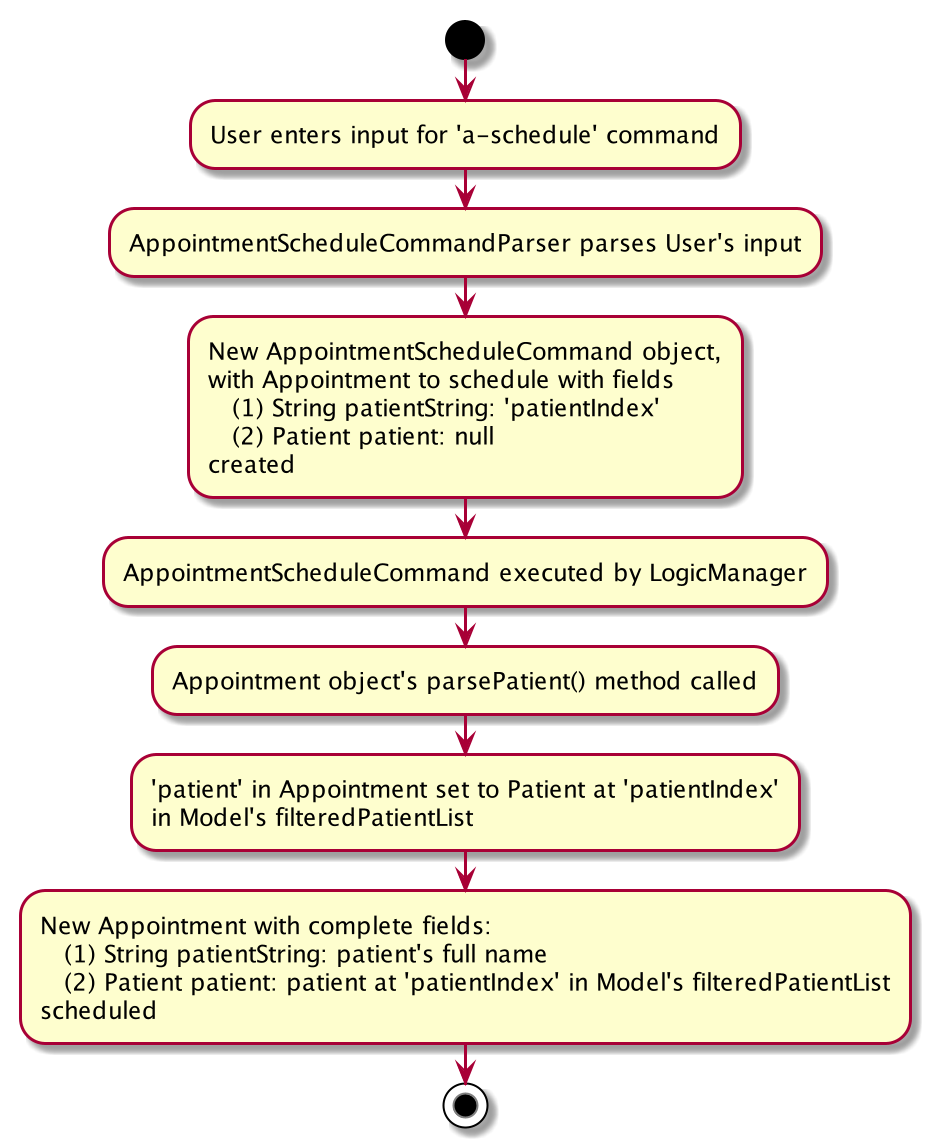

The diagram above was rendered by PlantUML. Its source (embedded in the PNG):
@startuml
start
:User enters input for 'a-schedule' command;
:AppointmentScheduleCommandParser parses User's input;

:New AppointmentScheduleCommand object,
with Appointment to schedule with fields
   (1) String patientString: 'patientIndex'
   (2) Patient patient: null
created;
:AppointmentScheduleCommand executed by LogicManager;
:Appointment object's parsePatient() method called;
:'patient' in Appointment set to Patient at 'patientIndex'
in Model's filteredPatientList;
:New Appointment with complete fields:
   (1) String patientString: patient's full name
   (2) Patient patient: patient at 'patientIndex' in Model's filteredPatientList
scheduled;
stop
@enduml